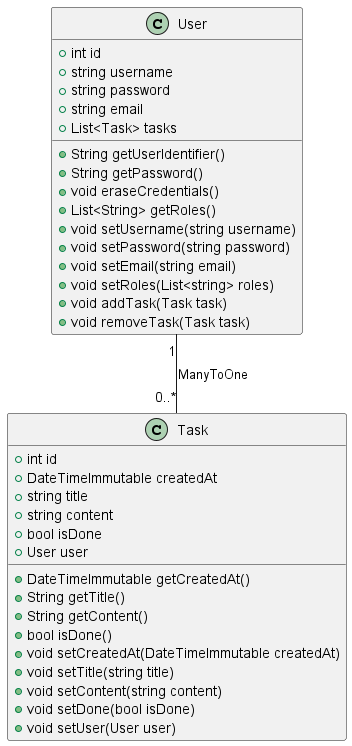

The diagram above was rendered by PlantUML. Its source (embedded in the PNG):
@startuml

class User {
    +int id
    +string username
    +string password
    +string email
    +List<Task> tasks
    +String getUserIdentifier()
    +String getPassword()
    +void eraseCredentials()
    +List<String> getRoles()
    +void setUsername(string username)
    +void setPassword(string password)
    +void setEmail(string email)
    +void setRoles(List<string> roles)
    +void addTask(Task task)
    +void removeTask(Task task)
}

class Task {
    +int id
    +DateTimeImmutable createdAt
    +string title
    +string content
    +bool isDone
    +User user
    +DateTimeImmutable getCreatedAt()
    +String getTitle()
    +String getContent()
    +bool isDone()
    +void setCreatedAt(DateTimeImmutable createdAt)
    +void setTitle(string title)
    +void setContent(string content)
    +void setDone(bool isDone)
    +void setUser(User user)
}

User "1" -- "0..*" Task : ManyToOne

@enduml